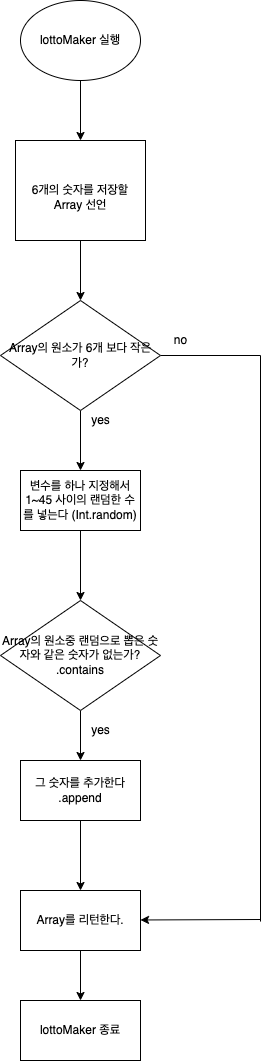

The diagram above was exported from draw.io. Its source (the exported page's mxGraphModel, read from the mxfile embedded in the PNG):
<mxGraphModel dx="996" dy="627" grid="1" gridSize="10" guides="1" tooltips="1" connect="1" arrows="1" fold="1" page="1" pageScale="1" pageWidth="827" pageHeight="1169" math="0" shadow="0">
  <root>
    <mxCell id="0" />
    <mxCell id="1" parent="0" />
    <mxCell id="zQHUaOfTOtiDK7dUcZiW-3" style="edgeStyle=orthogonalEdgeStyle;rounded=0;orthogonalLoop=1;jettySize=auto;html=1;entryX=0.5;entryY=0;entryDx=0;entryDy=0;" edge="1" parent="1" source="zQHUaOfTOtiDK7dUcZiW-1" target="zQHUaOfTOtiDK7dUcZiW-2">
      <mxGeometry relative="1" as="geometry" />
    </mxCell>
    <mxCell id="zQHUaOfTOtiDK7dUcZiW-1" value="lottoMaker 실행" style="ellipse;whiteSpace=wrap;html=1;" vertex="1" parent="1">
      <mxGeometry x="120" y="40" width="120" height="80" as="geometry" />
    </mxCell>
    <mxCell id="zQHUaOfTOtiDK7dUcZiW-7" style="edgeStyle=orthogonalEdgeStyle;rounded=0;orthogonalLoop=1;jettySize=auto;html=1;entryX=0.5;entryY=0;entryDx=0;entryDy=0;" edge="1" parent="1" source="zQHUaOfTOtiDK7dUcZiW-2" target="zQHUaOfTOtiDK7dUcZiW-6">
      <mxGeometry relative="1" as="geometry" />
    </mxCell>
    <mxCell id="zQHUaOfTOtiDK7dUcZiW-2" value="&lt;br&gt;6개의 숫자를 저장할 Array 선언" style="rounded=0;whiteSpace=wrap;html=1;" vertex="1" parent="1">
      <mxGeometry x="115" y="180" width="130" height="100" as="geometry" />
    </mxCell>
    <mxCell id="zQHUaOfTOtiDK7dUcZiW-9" style="edgeStyle=orthogonalEdgeStyle;rounded=0;orthogonalLoop=1;jettySize=auto;html=1;entryX=0.5;entryY=0;entryDx=0;entryDy=0;" edge="1" parent="1" source="zQHUaOfTOtiDK7dUcZiW-6" target="zQHUaOfTOtiDK7dUcZiW-8">
      <mxGeometry relative="1" as="geometry" />
    </mxCell>
    <mxCell id="zQHUaOfTOtiDK7dUcZiW-26" style="edgeStyle=orthogonalEdgeStyle;rounded=0;orthogonalLoop=1;jettySize=auto;html=1;endArrow=none;endFill=0;" edge="1" parent="1" source="zQHUaOfTOtiDK7dUcZiW-6">
      <mxGeometry relative="1" as="geometry">
        <mxPoint x="360" y="961.0526315789474" as="targetPoint" />
      </mxGeometry>
    </mxCell>
    <mxCell id="zQHUaOfTOtiDK7dUcZiW-6" value="Array의 원소가 6개 보다 작은가?" style="rhombus;whiteSpace=wrap;html=1;" vertex="1" parent="1">
      <mxGeometry x="100" y="340" width="160" height="110" as="geometry" />
    </mxCell>
    <mxCell id="zQHUaOfTOtiDK7dUcZiW-14" style="edgeStyle=orthogonalEdgeStyle;rounded=0;orthogonalLoop=1;jettySize=auto;html=1;entryX=0.5;entryY=0;entryDx=0;entryDy=0;" edge="1" parent="1" source="zQHUaOfTOtiDK7dUcZiW-8" target="zQHUaOfTOtiDK7dUcZiW-13">
      <mxGeometry relative="1" as="geometry" />
    </mxCell>
    <mxCell id="zQHUaOfTOtiDK7dUcZiW-8" value="변수를 하나 지정해서 1~45 사이의 랜덤한 수를 넣는다 (Int.random)" style="whiteSpace=wrap;html=1;" vertex="1" parent="1">
      <mxGeometry x="120" y="510" width="120" height="60" as="geometry" />
    </mxCell>
    <mxCell id="zQHUaOfTOtiDK7dUcZiW-10" value="yes" style="text;html=1;align=center;verticalAlign=middle;resizable=0;points=[];autosize=1;strokeColor=none;fillColor=none;" vertex="1" parent="1">
      <mxGeometry x="185" y="450" width="30" height="20" as="geometry" />
    </mxCell>
    <mxCell id="zQHUaOfTOtiDK7dUcZiW-16" style="edgeStyle=orthogonalEdgeStyle;rounded=0;orthogonalLoop=1;jettySize=auto;html=1;entryX=0.5;entryY=0;entryDx=0;entryDy=0;" edge="1" parent="1" source="zQHUaOfTOtiDK7dUcZiW-13" target="zQHUaOfTOtiDK7dUcZiW-15">
      <mxGeometry relative="1" as="geometry" />
    </mxCell>
    <mxCell id="zQHUaOfTOtiDK7dUcZiW-13" value="Array의 원소중 랜덤으로 뽑은 숫자와 같은 숫자가 없는가?&lt;br&gt;.contains" style="rhombus;whiteSpace=wrap;html=1;" vertex="1" parent="1">
      <mxGeometry x="100" y="640" width="160" height="110" as="geometry" />
    </mxCell>
    <mxCell id="zQHUaOfTOtiDK7dUcZiW-23" style="edgeStyle=orthogonalEdgeStyle;rounded=0;orthogonalLoop=1;jettySize=auto;html=1;entryX=0.5;entryY=0;entryDx=0;entryDy=0;" edge="1" parent="1" source="zQHUaOfTOtiDK7dUcZiW-15" target="zQHUaOfTOtiDK7dUcZiW-22">
      <mxGeometry relative="1" as="geometry" />
    </mxCell>
    <mxCell id="zQHUaOfTOtiDK7dUcZiW-15" value="그 숫자를 추가한다&lt;br&gt;.append" style="whiteSpace=wrap;html=1;" vertex="1" parent="1">
      <mxGeometry x="120" y="800" width="120" height="60" as="geometry" />
    </mxCell>
    <mxCell id="zQHUaOfTOtiDK7dUcZiW-21" value="yes" style="text;html=1;align=center;verticalAlign=middle;resizable=0;points=[];autosize=1;strokeColor=none;fillColor=none;" vertex="1" parent="1">
      <mxGeometry x="185" y="760" width="30" height="20" as="geometry" />
    </mxCell>
    <mxCell id="zQHUaOfTOtiDK7dUcZiW-25" style="edgeStyle=orthogonalEdgeStyle;rounded=0;orthogonalLoop=1;jettySize=auto;html=1;entryX=0.5;entryY=0;entryDx=0;entryDy=0;" edge="1" parent="1" source="zQHUaOfTOtiDK7dUcZiW-22" target="zQHUaOfTOtiDK7dUcZiW-24">
      <mxGeometry relative="1" as="geometry" />
    </mxCell>
    <mxCell id="zQHUaOfTOtiDK7dUcZiW-22" value="Array를 리턴한다." style="whiteSpace=wrap;html=1;" vertex="1" parent="1">
      <mxGeometry x="120" y="930" width="120" height="60" as="geometry" />
    </mxCell>
    <mxCell id="zQHUaOfTOtiDK7dUcZiW-24" value="lottoMaker 종료" style="whiteSpace=wrap;html=1;" vertex="1" parent="1">
      <mxGeometry x="120" y="1040" width="120" height="60" as="geometry" />
    </mxCell>
    <mxCell id="zQHUaOfTOtiDK7dUcZiW-27" value="" style="endArrow=classic;html=1;rounded=0;" edge="1" parent="1">
      <mxGeometry width="50" height="50" relative="1" as="geometry">
        <mxPoint x="360" y="959" as="sourcePoint" />
        <mxPoint x="240" y="959.47" as="targetPoint" />
      </mxGeometry>
    </mxCell>
    <mxCell id="zQHUaOfTOtiDK7dUcZiW-28" value="no" style="text;html=1;align=center;verticalAlign=middle;resizable=0;points=[];autosize=1;strokeColor=none;fillColor=none;" vertex="1" parent="1">
      <mxGeometry x="265" y="370" width="30" height="20" as="geometry" />
    </mxCell>
  </root>
</mxGraphModel>